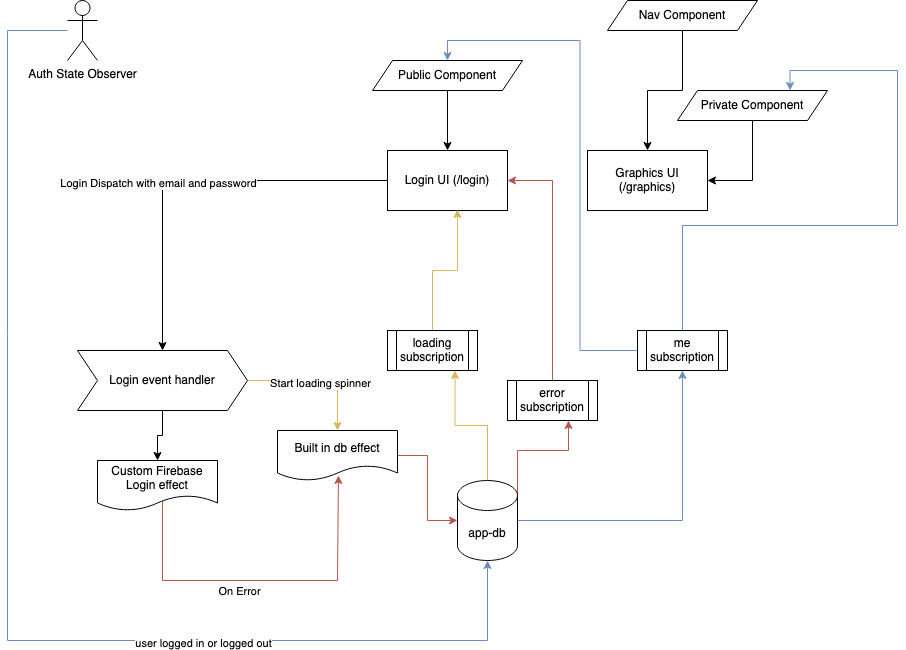

The diagram above was exported from draw.io. Its source (the exported page's mxGraphModel, read from the mxfile embedded in the PNG):
<mxGraphModel dx="1796" dy="651" grid="1" gridSize="10" guides="1" tooltips="1" connect="1" arrows="1" fold="1" page="1" pageScale="1" pageWidth="850" pageHeight="1100" math="0" shadow="0">
  <root>
    <mxCell id="0" />
    <mxCell id="1" parent="0" />
    <mxCell id="rFn0mj9yCVk8FZ9DZPVV-2" value="Graphics UI (/graphics)" style="rounded=0;whiteSpace=wrap;html=1;" vertex="1" parent="1">
      <mxGeometry x="480" y="220" width="120" height="60" as="geometry" />
    </mxCell>
    <mxCell id="rFn0mj9yCVk8FZ9DZPVV-9" style="edgeStyle=orthogonalEdgeStyle;rounded=0;orthogonalLoop=1;jettySize=auto;html=1;" edge="1" parent="1" source="rFn0mj9yCVk8FZ9DZPVV-3" target="rFn0mj9yCVk8FZ9DZPVV-2">
      <mxGeometry relative="1" as="geometry" />
    </mxCell>
    <mxCell id="rFn0mj9yCVk8FZ9DZPVV-3" value="Nav Component" style="shape=parallelogram;perimeter=parallelogramPerimeter;whiteSpace=wrap;html=1;fixedSize=1;" vertex="1" parent="1">
      <mxGeometry x="500" y="70" width="150" height="30" as="geometry" />
    </mxCell>
    <mxCell id="rFn0mj9yCVk8FZ9DZPVV-15" style="edgeStyle=orthogonalEdgeStyle;rounded=0;orthogonalLoop=1;jettySize=auto;html=1;entryX=0.5;entryY=0;entryDx=0;entryDy=0;" edge="1" parent="1" source="rFn0mj9yCVk8FZ9DZPVV-1" target="rFn0mj9yCVk8FZ9DZPVV-14">
      <mxGeometry relative="1" as="geometry" />
    </mxCell>
    <mxCell id="rFn0mj9yCVk8FZ9DZPVV-16" value="Login Dispatch with email and password" style="edgeLabel;html=1;align=center;verticalAlign=middle;resizable=0;points=[];" vertex="1" connectable="0" parent="rFn0mj9yCVk8FZ9DZPVV-15">
      <mxGeometry x="-0.6444" y="-27" relative="1" as="geometry">
        <mxPoint x="-160" y="29" as="offset" />
      </mxGeometry>
    </mxCell>
    <mxCell id="rFn0mj9yCVk8FZ9DZPVV-1" value="&lt;div&gt;Login UI (/login)&lt;/div&gt;" style="rounded=0;whiteSpace=wrap;html=1;" vertex="1" parent="1">
      <mxGeometry x="280" y="220" width="120" height="60" as="geometry" />
    </mxCell>
    <mxCell id="rFn0mj9yCVk8FZ9DZPVV-8" style="edgeStyle=orthogonalEdgeStyle;rounded=0;orthogonalLoop=1;jettySize=auto;html=1;exitX=0.5;exitY=1;exitDx=0;exitDy=0;" edge="1" parent="1" source="rFn0mj9yCVk8FZ9DZPVV-7" target="rFn0mj9yCVk8FZ9DZPVV-1">
      <mxGeometry relative="1" as="geometry" />
    </mxCell>
    <mxCell id="rFn0mj9yCVk8FZ9DZPVV-7" value="Public Component" style="shape=parallelogram;perimeter=parallelogramPerimeter;whiteSpace=wrap;html=1;fixedSize=1;" vertex="1" parent="1">
      <mxGeometry x="265" y="130" width="150" height="30" as="geometry" />
    </mxCell>
    <mxCell id="rFn0mj9yCVk8FZ9DZPVV-11" style="edgeStyle=orthogonalEdgeStyle;rounded=0;orthogonalLoop=1;jettySize=auto;html=1;entryX=1;entryY=0.5;entryDx=0;entryDy=0;" edge="1" parent="1" source="rFn0mj9yCVk8FZ9DZPVV-10" target="rFn0mj9yCVk8FZ9DZPVV-2">
      <mxGeometry relative="1" as="geometry" />
    </mxCell>
    <mxCell id="rFn0mj9yCVk8FZ9DZPVV-10" value="Private Component" style="shape=parallelogram;perimeter=parallelogramPerimeter;whiteSpace=wrap;html=1;fixedSize=1;" vertex="1" parent="1">
      <mxGeometry x="570" y="160" width="150" height="30" as="geometry" />
    </mxCell>
    <mxCell id="rFn0mj9yCVk8FZ9DZPVV-34" style="edgeStyle=orthogonalEdgeStyle;rounded=0;orthogonalLoop=1;jettySize=auto;html=1;entryX=0.75;entryY=1;entryDx=0;entryDy=0;fillColor=#fff2cc;strokeColor=#d6b656;" edge="1" parent="1" source="rFn0mj9yCVk8FZ9DZPVV-13" target="rFn0mj9yCVk8FZ9DZPVV-33">
      <mxGeometry relative="1" as="geometry" />
    </mxCell>
    <mxCell id="rFn0mj9yCVk8FZ9DZPVV-38" style="edgeStyle=orthogonalEdgeStyle;rounded=0;orthogonalLoop=1;jettySize=auto;html=1;entryX=0.678;entryY=1;entryDx=0;entryDy=0;entryPerimeter=0;fillColor=#f8cecc;strokeColor=#b85450;exitX=1;exitY=0;exitDx=0;exitDy=15;exitPerimeter=0;" edge="1" parent="1" source="rFn0mj9yCVk8FZ9DZPVV-13" target="rFn0mj9yCVk8FZ9DZPVV-37">
      <mxGeometry relative="1" as="geometry">
        <Array as="points">
          <mxPoint x="410" y="520" />
          <mxPoint x="461" y="520" />
        </Array>
      </mxGeometry>
    </mxCell>
    <mxCell id="rFn0mj9yCVk8FZ9DZPVV-42" style="edgeStyle=orthogonalEdgeStyle;rounded=0;orthogonalLoop=1;jettySize=auto;html=1;entryX=0.5;entryY=1;entryDx=0;entryDy=0;fillColor=#dae8fc;strokeColor=#6c8ebf;" edge="1" parent="1" source="rFn0mj9yCVk8FZ9DZPVV-13" target="rFn0mj9yCVk8FZ9DZPVV-41">
      <mxGeometry relative="1" as="geometry" />
    </mxCell>
    <mxCell id="rFn0mj9yCVk8FZ9DZPVV-13" value="app-db" style="shape=cylinder3;whiteSpace=wrap;html=1;boundedLbl=1;backgroundOutline=1;size=15;" vertex="1" parent="1">
      <mxGeometry x="350" y="550" width="60" height="80" as="geometry" />
    </mxCell>
    <mxCell id="rFn0mj9yCVk8FZ9DZPVV-17" style="edgeStyle=orthogonalEdgeStyle;rounded=0;orthogonalLoop=1;jettySize=auto;html=1;fillColor=#f8cecc;strokeColor=#b85450;entryX=0.508;entryY=0.9;entryDx=0;entryDy=0;entryPerimeter=0;" edge="1" parent="1" target="rFn0mj9yCVk8FZ9DZPVV-24">
      <mxGeometry relative="1" as="geometry">
        <mxPoint x="55" y="570" as="sourcePoint" />
        <mxPoint x="250" y="600" as="targetPoint" />
        <Array as="points">
          <mxPoint x="55" y="650" />
          <mxPoint x="230" y="650" />
        </Array>
      </mxGeometry>
    </mxCell>
    <mxCell id="rFn0mj9yCVk8FZ9DZPVV-18" value="On Error" style="edgeLabel;html=1;align=center;verticalAlign=middle;resizable=0;points=[];" vertex="1" connectable="0" parent="rFn0mj9yCVk8FZ9DZPVV-17">
      <mxGeometry x="-0.4" y="-20" relative="1" as="geometry">
        <mxPoint x="48" y="-10" as="offset" />
      </mxGeometry>
    </mxCell>
    <mxCell id="rFn0mj9yCVk8FZ9DZPVV-27" style="edgeStyle=orthogonalEdgeStyle;rounded=0;orthogonalLoop=1;jettySize=auto;html=1;entryX=0.5;entryY=0;entryDx=0;entryDy=0;fillColor=#fff2cc;strokeColor=#d6b656;" edge="1" parent="1" source="rFn0mj9yCVk8FZ9DZPVV-14" target="rFn0mj9yCVk8FZ9DZPVV-24">
      <mxGeometry relative="1" as="geometry" />
    </mxCell>
    <mxCell id="rFn0mj9yCVk8FZ9DZPVV-28" value="Start loading spinner" style="edgeLabel;html=1;align=center;verticalAlign=middle;resizable=0;points=[];" vertex="1" connectable="0" parent="rFn0mj9yCVk8FZ9DZPVV-27">
      <mxGeometry x="0.0286" y="-2" relative="1" as="geometry">
        <mxPoint as="offset" />
      </mxGeometry>
    </mxCell>
    <mxCell id="rFn0mj9yCVk8FZ9DZPVV-40" style="edgeStyle=orthogonalEdgeStyle;rounded=0;orthogonalLoop=1;jettySize=auto;html=1;" edge="1" parent="1" source="rFn0mj9yCVk8FZ9DZPVV-14" target="rFn0mj9yCVk8FZ9DZPVV-26">
      <mxGeometry relative="1" as="geometry">
        <Array as="points">
          <mxPoint x="55" y="505" />
          <mxPoint x="50" y="505" />
        </Array>
      </mxGeometry>
    </mxCell>
    <mxCell id="rFn0mj9yCVk8FZ9DZPVV-14" value="Login event handler" style="shape=step;perimeter=stepPerimeter;whiteSpace=wrap;html=1;fixedSize=1;" vertex="1" parent="1">
      <mxGeometry x="-30" y="420" width="170" height="60" as="geometry" />
    </mxCell>
    <mxCell id="rFn0mj9yCVk8FZ9DZPVV-36" style="edgeStyle=orthogonalEdgeStyle;rounded=0;orthogonalLoop=1;jettySize=auto;html=1;entryX=0;entryY=0.5;entryDx=0;entryDy=0;entryPerimeter=0;fillColor=#f8cecc;strokeColor=#b85450;" edge="1" parent="1" source="rFn0mj9yCVk8FZ9DZPVV-24" target="rFn0mj9yCVk8FZ9DZPVV-13">
      <mxGeometry relative="1" as="geometry" />
    </mxCell>
    <mxCell id="rFn0mj9yCVk8FZ9DZPVV-24" value="Built in db effect" style="shape=document;whiteSpace=wrap;html=1;boundedLbl=1;" vertex="1" parent="1">
      <mxGeometry x="170" y="500" width="120" height="50" as="geometry" />
    </mxCell>
    <mxCell id="rFn0mj9yCVk8FZ9DZPVV-26" value="Custom Firebase Login effect" style="shape=document;whiteSpace=wrap;html=1;boundedLbl=1;" vertex="1" parent="1">
      <mxGeometry x="-10" y="530" width="120" height="50" as="geometry" />
    </mxCell>
    <mxCell id="rFn0mj9yCVk8FZ9DZPVV-35" style="edgeStyle=orthogonalEdgeStyle;rounded=0;orthogonalLoop=1;jettySize=auto;html=1;entryX=0.583;entryY=0.983;entryDx=0;entryDy=0;entryPerimeter=0;fillColor=#fff2cc;strokeColor=#d6b656;" edge="1" parent="1" source="rFn0mj9yCVk8FZ9DZPVV-33" target="rFn0mj9yCVk8FZ9DZPVV-1">
      <mxGeometry relative="1" as="geometry" />
    </mxCell>
    <mxCell id="rFn0mj9yCVk8FZ9DZPVV-33" value="loading subscription" style="shape=process;whiteSpace=wrap;html=1;backgroundOutline=1;" vertex="1" parent="1">
      <mxGeometry x="280" y="400" width="90" height="40" as="geometry" />
    </mxCell>
    <mxCell id="rFn0mj9yCVk8FZ9DZPVV-39" style="edgeStyle=orthogonalEdgeStyle;rounded=0;orthogonalLoop=1;jettySize=auto;html=1;entryX=1;entryY=0.5;entryDx=0;entryDy=0;fillColor=#f8cecc;strokeColor=#b85450;" edge="1" parent="1" source="rFn0mj9yCVk8FZ9DZPVV-37" target="rFn0mj9yCVk8FZ9DZPVV-1">
      <mxGeometry relative="1" as="geometry" />
    </mxCell>
    <mxCell id="rFn0mj9yCVk8FZ9DZPVV-37" value="error subscription" style="shape=process;whiteSpace=wrap;html=1;backgroundOutline=1;" vertex="1" parent="1">
      <mxGeometry x="400" y="450" width="90" height="40" as="geometry" />
    </mxCell>
    <mxCell id="rFn0mj9yCVk8FZ9DZPVV-43" style="edgeStyle=orthogonalEdgeStyle;rounded=0;orthogonalLoop=1;jettySize=auto;html=1;entryX=0.5;entryY=0;entryDx=0;entryDy=0;fillColor=#dae8fc;strokeColor=#6c8ebf;" edge="1" parent="1" source="rFn0mj9yCVk8FZ9DZPVV-41" target="rFn0mj9yCVk8FZ9DZPVV-7">
      <mxGeometry relative="1" as="geometry">
        <mxPoint x="420" y="220" as="targetPoint" />
      </mxGeometry>
    </mxCell>
    <mxCell id="rFn0mj9yCVk8FZ9DZPVV-45" style="edgeStyle=orthogonalEdgeStyle;rounded=0;orthogonalLoop=1;jettySize=auto;html=1;entryX=0.75;entryY=0;entryDx=0;entryDy=0;fillColor=#dae8fc;strokeColor=#6c8ebf;" edge="1" parent="1" source="rFn0mj9yCVk8FZ9DZPVV-41" target="rFn0mj9yCVk8FZ9DZPVV-10">
      <mxGeometry relative="1" as="geometry">
        <mxPoint x="575" y="330" as="targetPoint" />
        <Array as="points">
          <mxPoint x="575" y="295" />
          <mxPoint x="790" y="295" />
          <mxPoint x="790" y="140" />
          <mxPoint x="683" y="140" />
        </Array>
      </mxGeometry>
    </mxCell>
    <mxCell id="rFn0mj9yCVk8FZ9DZPVV-41" value="me subscription" style="shape=process;whiteSpace=wrap;html=1;backgroundOutline=1;" vertex="1" parent="1">
      <mxGeometry x="530" y="400" width="90" height="40" as="geometry" />
    </mxCell>
    <mxCell id="rFn0mj9yCVk8FZ9DZPVV-49" style="edgeStyle=orthogonalEdgeStyle;rounded=0;orthogonalLoop=1;jettySize=auto;html=1;fillColor=#dae8fc;strokeColor=#6c8ebf;" edge="1" parent="1" source="rFn0mj9yCVk8FZ9DZPVV-47" target="rFn0mj9yCVk8FZ9DZPVV-13">
      <mxGeometry relative="1" as="geometry">
        <Array as="points">
          <mxPoint x="-100" y="100" />
          <mxPoint x="-100" y="710" />
          <mxPoint x="380" y="710" />
        </Array>
      </mxGeometry>
    </mxCell>
    <mxCell id="rFn0mj9yCVk8FZ9DZPVV-50" value="user logged in or logged out" style="edgeLabel;html=1;align=center;verticalAlign=middle;resizable=0;points=[];" vertex="1" connectable="0" parent="rFn0mj9yCVk8FZ9DZPVV-49">
      <mxGeometry x="0.4065" y="-2" relative="1" as="geometry">
        <mxPoint as="offset" />
      </mxGeometry>
    </mxCell>
    <mxCell id="rFn0mj9yCVk8FZ9DZPVV-47" value="Auth State Observer" style="shape=umlActor;verticalLabelPosition=bottom;verticalAlign=top;html=1;outlineConnect=0;" vertex="1" parent="1">
      <mxGeometry x="-40" y="70" width="30" height="60" as="geometry" />
    </mxCell>
  </root>
</mxGraphModel>